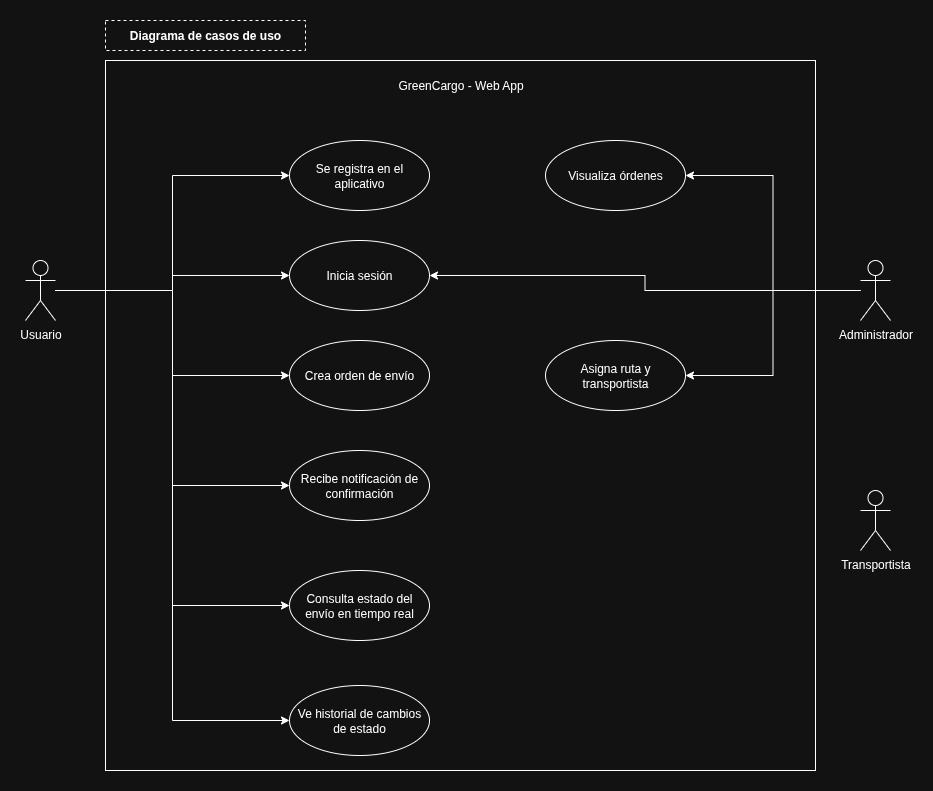

The diagram above was exported from draw.io. Its source (the exported page's mxGraphModel, read from the mxfile embedded in the PNG):
<mxGraphModel dx="1665" dy="1962" grid="1" gridSize="10" guides="1" tooltips="1" connect="1" arrows="1" fold="1" page="1" pageScale="1" pageWidth="827" pageHeight="1169" math="0" shadow="0">
  <root>
    <mxCell id="0" />
    <mxCell id="1" parent="0" />
    <mxCell id="4msU4JcMhllo0nPx5V6O-20" style="edgeStyle=orthogonalEdgeStyle;rounded=0;orthogonalLoop=1;jettySize=auto;html=1;entryX=0;entryY=0.5;entryDx=0;entryDy=0;" parent="1" source="4msU4JcMhllo0nPx5V6O-1" target="4msU4JcMhllo0nPx5V6O-7" edge="1">
      <mxGeometry relative="1" as="geometry" />
    </mxCell>
    <mxCell id="4msU4JcMhllo0nPx5V6O-21" style="edgeStyle=orthogonalEdgeStyle;rounded=0;orthogonalLoop=1;jettySize=auto;html=1;" parent="1" source="4msU4JcMhllo0nPx5V6O-1" target="4msU4JcMhllo0nPx5V6O-9" edge="1">
      <mxGeometry relative="1" as="geometry" />
    </mxCell>
    <mxCell id="4msU4JcMhllo0nPx5V6O-22" style="edgeStyle=orthogonalEdgeStyle;rounded=0;orthogonalLoop=1;jettySize=auto;html=1;entryX=0;entryY=0.5;entryDx=0;entryDy=0;" parent="1" source="4msU4JcMhllo0nPx5V6O-1" target="4msU4JcMhllo0nPx5V6O-10" edge="1">
      <mxGeometry relative="1" as="geometry" />
    </mxCell>
    <mxCell id="4msU4JcMhllo0nPx5V6O-23" style="edgeStyle=orthogonalEdgeStyle;rounded=0;orthogonalLoop=1;jettySize=auto;html=1;entryX=0;entryY=0.5;entryDx=0;entryDy=0;" parent="1" source="4msU4JcMhllo0nPx5V6O-1" target="4msU4JcMhllo0nPx5V6O-11" edge="1">
      <mxGeometry relative="1" as="geometry" />
    </mxCell>
    <mxCell id="4msU4JcMhllo0nPx5V6O-27" style="edgeStyle=orthogonalEdgeStyle;rounded=0;orthogonalLoop=1;jettySize=auto;html=1;entryX=0;entryY=0.5;entryDx=0;entryDy=0;" parent="1" source="4msU4JcMhllo0nPx5V6O-1" target="4msU4JcMhllo0nPx5V6O-24" edge="1">
      <mxGeometry relative="1" as="geometry" />
    </mxCell>
    <mxCell id="4msU4JcMhllo0nPx5V6O-29" style="edgeStyle=orthogonalEdgeStyle;rounded=0;orthogonalLoop=1;jettySize=auto;html=1;entryX=0;entryY=0.5;entryDx=0;entryDy=0;" parent="1" source="4msU4JcMhllo0nPx5V6O-1" target="4msU4JcMhllo0nPx5V6O-25" edge="1">
      <mxGeometry relative="1" as="geometry" />
    </mxCell>
    <mxCell id="4msU4JcMhllo0nPx5V6O-1" value="Usuario" style="shape=umlActor;verticalLabelPosition=bottom;verticalAlign=top;html=1;" parent="1" vertex="1">
      <mxGeometry x="80" y="160" width="30" height="60" as="geometry" />
    </mxCell>
    <mxCell id="4msU4JcMhllo0nPx5V6O-31" style="edgeStyle=orthogonalEdgeStyle;rounded=0;orthogonalLoop=1;jettySize=auto;html=1;entryX=1;entryY=0.5;entryDx=0;entryDy=0;" parent="1" source="4msU4JcMhllo0nPx5V6O-2" target="4msU4JcMhllo0nPx5V6O-9" edge="1">
      <mxGeometry relative="1" as="geometry" />
    </mxCell>
    <mxCell id="4msU4JcMhllo0nPx5V6O-34" style="edgeStyle=orthogonalEdgeStyle;rounded=0;orthogonalLoop=1;jettySize=auto;html=1;entryX=1;entryY=0.5;entryDx=0;entryDy=0;" parent="1" source="4msU4JcMhllo0nPx5V6O-2" target="4msU4JcMhllo0nPx5V6O-16" edge="1">
      <mxGeometry relative="1" as="geometry" />
    </mxCell>
    <mxCell id="4msU4JcMhllo0nPx5V6O-35" style="edgeStyle=orthogonalEdgeStyle;rounded=0;orthogonalLoop=1;jettySize=auto;html=1;entryX=1;entryY=0.5;entryDx=0;entryDy=0;" parent="1" source="4msU4JcMhllo0nPx5V6O-2" target="4msU4JcMhllo0nPx5V6O-15" edge="1">
      <mxGeometry relative="1" as="geometry" />
    </mxCell>
    <mxCell id="4msU4JcMhllo0nPx5V6O-2" value="Administrador" style="shape=umlActor;verticalLabelPosition=bottom;verticalAlign=top;html=1;" parent="1" vertex="1">
      <mxGeometry x="915" y="160" width="30" height="60" as="geometry" />
    </mxCell>
    <mxCell id="4msU4JcMhllo0nPx5V6O-5" value="Transportista" style="shape=umlActor;verticalLabelPosition=bottom;verticalAlign=top;html=1;" parent="1" vertex="1">
      <mxGeometry x="915" y="390" width="30" height="60" as="geometry" />
    </mxCell>
    <mxCell id="4msU4JcMhllo0nPx5V6O-7" value="Se registra en el aplicativo" style="ellipse;whiteSpace=wrap;html=1;" parent="1" vertex="1">
      <mxGeometry x="344" y="40" width="140" height="70" as="geometry" />
    </mxCell>
    <mxCell id="4msU4JcMhllo0nPx5V6O-9" value="Inicia sesión" style="ellipse;whiteSpace=wrap;html=1;" parent="1" vertex="1">
      <mxGeometry x="344" y="140" width="140" height="70" as="geometry" />
    </mxCell>
    <mxCell id="4msU4JcMhllo0nPx5V6O-10" value="Crea orden de envío" style="ellipse;whiteSpace=wrap;html=1;" parent="1" vertex="1">
      <mxGeometry x="344" y="240" width="140" height="70" as="geometry" />
    </mxCell>
    <mxCell id="4msU4JcMhllo0nPx5V6O-11" value="Recibe notificación de confirmación" style="ellipse;whiteSpace=wrap;html=1;" parent="1" vertex="1">
      <mxGeometry x="344" y="350" width="140" height="70" as="geometry" />
    </mxCell>
    <mxCell id="4msU4JcMhllo0nPx5V6O-15" value="Asigna ruta y transportista" style="ellipse;whiteSpace=wrap;html=1;" parent="1" vertex="1">
      <mxGeometry x="600" y="240" width="140" height="70" as="geometry" />
    </mxCell>
    <mxCell id="4msU4JcMhllo0nPx5V6O-16" value="Visualiza órdenes" style="ellipse;whiteSpace=wrap;html=1;" parent="1" vertex="1">
      <mxGeometry x="600" y="40" width="140" height="70" as="geometry" />
    </mxCell>
    <mxCell id="4msU4JcMhllo0nPx5V6O-24" value="Consulta estado del envío en tiempo real" style="ellipse;whiteSpace=wrap;html=1;" parent="1" vertex="1">
      <mxGeometry x="344" y="470" width="140" height="70" as="geometry" />
    </mxCell>
    <mxCell id="4msU4JcMhllo0nPx5V6O-25" value="Ve historial de cambios de estado" style="ellipse;whiteSpace=wrap;html=1;" parent="1" vertex="1">
      <mxGeometry x="344" y="585" width="140" height="70" as="geometry" />
    </mxCell>
    <mxCell id="4msU4JcMhllo0nPx5V6O-37" value="" style="whiteSpace=wrap;html=1;aspect=fixed;fillColor=none;" parent="1" vertex="1">
      <mxGeometry x="160" y="-40" width="710" height="710" as="geometry" />
    </mxCell>
    <mxCell id="4msU4JcMhllo0nPx5V6O-38" value="&lt;b&gt;Diagrama de casos de uso&lt;/b&gt;" style="text;html=1;align=center;verticalAlign=middle;whiteSpace=wrap;rounded=0;strokeColor=default;dashed=1;" parent="1" vertex="1">
      <mxGeometry x="160" y="-80" width="200" height="30" as="geometry" />
    </mxCell>
    <mxCell id="4msU4JcMhllo0nPx5V6O-39" value="GreenCargo - Web App" style="text;html=1;align=center;verticalAlign=middle;whiteSpace=wrap;rounded=0;" parent="1" vertex="1">
      <mxGeometry x="442.5" y="-30" width="145" height="30" as="geometry" />
    </mxCell>
  </root>
</mxGraphModel>